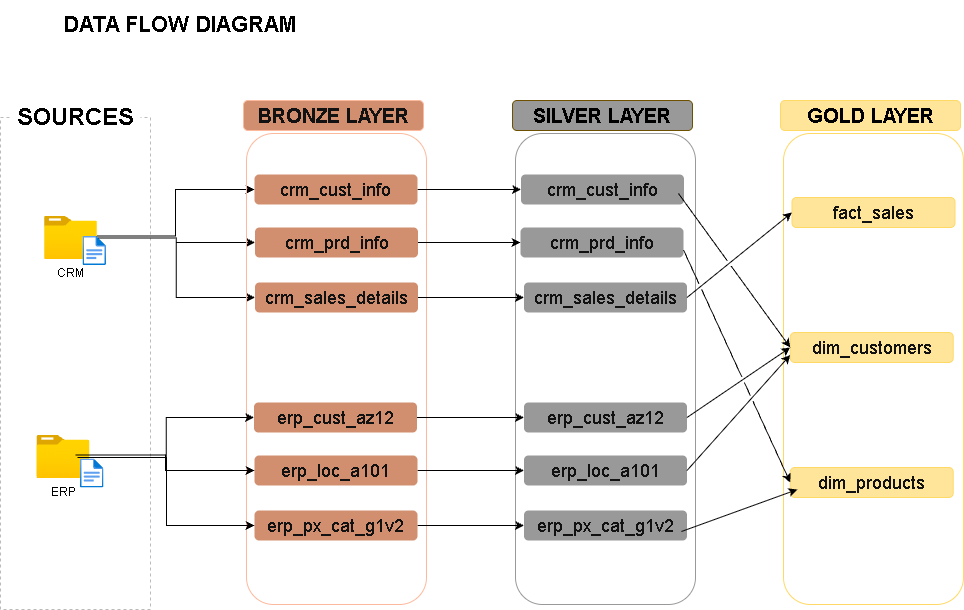

The diagram above was exported from draw.io. Its source (the exported page's mxGraphModel, read from the mxfile embedded in the PNG):
<mxGraphModel dx="1426" dy="743" grid="0" gridSize="10" guides="1" tooltips="1" connect="1" arrows="1" fold="1" page="1" pageScale="1" pageWidth="1169" pageHeight="827" background="light-dark(#FFFFFF,#FFFFFF)" math="0" shadow="0">
  <root>
    <mxCell id="0" />
    <mxCell id="1" parent="0" />
    <mxCell id="PAfCeRvMd9lVBmXLxjCT-1" parent="1" style="rounded=0;whiteSpace=wrap;html=1;hachureGap=4;fontFamily=Architects Daughter;fontSource=https%3A%2F%2Ffonts.googleapis.com%2Fcss%3Ffamily%3DArchitects%2BDaughter;glass=0;fillColor=none;dashed=1;strokeColor=light-dark(#000000,#BBBBBB);strokeWidth=1;" value="" vertex="1">
      <mxGeometry height="492" width="150" x="98" y="183" as="geometry" />
    </mxCell>
    <mxCell id="PAfCeRvMd9lVBmXLxjCT-2" parent="1" style="rounded=0;whiteSpace=wrap;html=1;hachureGap=4;fontFamily=Helvetica;fillColor=light-dark(#000000,#FFFFFF);dashed=1;strokeColor=none;strokeWidth=1;" value="&lt;font style=&quot;color: light-dark(rgb(0, 0, 0), rgb(0, 0, 0)); font-size: 24px;&quot;&gt;&lt;b&gt;SOURCES&lt;/b&gt;&lt;/font&gt;" vertex="1">
      <mxGeometry height="60" width="130" x="108" y="153" as="geometry" />
    </mxCell>
    <mxCell id="PAfCeRvMd9lVBmXLxjCT-43" edge="1" parent="1" style="edgeStyle=orthogonalEdgeStyle;rounded=0;orthogonalLoop=1;jettySize=auto;html=1;strokeColor=light-dark(#000000,#000000);entryX=0;entryY=0.5;entryDx=0;entryDy=0;" target="PAfCeRvMd9lVBmXLxjCT-15">
      <mxGeometry relative="1" as="geometry">
        <mxPoint x="193.00000000000006" y="301.52941176470586" as="sourcePoint" />
        <mxPoint x="431.57941176470587" y="268" as="targetPoint" />
      </mxGeometry>
    </mxCell>
    <mxCell id="PAfCeRvMd9lVBmXLxjCT-46" edge="1" parent="1" source="PAfCeRvMd9lVBmXLxjCT-3" style="edgeStyle=orthogonalEdgeStyle;rounded=0;orthogonalLoop=1;jettySize=auto;html=1;entryX=0;entryY=0.5;entryDx=0;entryDy=0;strokeColor=light-dark(#000000,#000000);" target="PAfCeRvMd9lVBmXLxjCT-16">
      <mxGeometry relative="1" as="geometry" />
    </mxCell>
    <mxCell id="PAfCeRvMd9lVBmXLxjCT-48" edge="1" parent="1" source="PAfCeRvMd9lVBmXLxjCT-3" style="edgeStyle=orthogonalEdgeStyle;rounded=0;orthogonalLoop=1;jettySize=auto;html=1;entryX=0;entryY=0.5;entryDx=0;entryDy=0;strokeColor=light-dark(#000000,#000000);" target="PAfCeRvMd9lVBmXLxjCT-17">
      <mxGeometry relative="1" as="geometry" />
    </mxCell>
    <mxCell id="PAfCeRvMd9lVBmXLxjCT-3" parent="1" style="image;aspect=fixed;html=1;points=[];align=center;fontSize=12;image=img/lib/azure2/general/Folder_Blank.svg;sketch=1;hachureGap=4;jiggle=2;curveFitting=1;fontFamily=Helvetica;labelBackgroundColor=none;fontColor=light-dark(#000000,#000000);" value="&lt;span&gt;CRM&lt;/span&gt;" vertex="1">
      <mxGeometry height="43" width="52.98" x="141.97000000000003" y="282" as="geometry" />
    </mxCell>
    <mxCell id="PAfCeRvMd9lVBmXLxjCT-4" parent="1" style="image;aspect=fixed;html=1;points=[];align=center;fontSize=12;image=img/lib/azure2/general/Folder_Blank.svg;sketch=1;hachureGap=4;jiggle=2;curveFitting=1;fontFamily=Helvetica;labelBackgroundColor=none;fontColor=light-dark(#000000,#000000);" value="&lt;span&gt;ERP&lt;/span&gt;" vertex="1">
      <mxGeometry height="43" width="52.98" x="134.42999999999998" y="501" as="geometry" />
    </mxCell>
    <mxCell id="PAfCeRvMd9lVBmXLxjCT-6" parent="1" style="image;aspect=fixed;html=1;points=[];align=center;fontSize=12;image=img/lib/azure2/general/File.svg;sketch=1;hachureGap=4;jiggle=2;curveFitting=1;fontFamily=Architects Daughter;fontSource=https%3A%2F%2Ffonts.googleapis.com%2Fcss%3Ffamily%3DArchitects%2BDaughter;" value="" vertex="1">
      <mxGeometry height="29" width="23.54" x="180.49" y="302" as="geometry" />
    </mxCell>
    <mxCell id="PAfCeRvMd9lVBmXLxjCT-7" parent="1" style="image;aspect=fixed;html=1;points=[];align=center;fontSize=12;image=img/lib/azure2/general/File.svg;sketch=1;hachureGap=4;jiggle=2;curveFitting=1;fontFamily=Architects Daughter;fontSource=https%3A%2F%2Ffonts.googleapis.com%2Fcss%3Ffamily%3DArchitects%2BDaughter;" value="" vertex="1">
      <mxGeometry height="29" width="23.54" x="177.98000000000002" y="524.5" as="geometry" />
    </mxCell>
    <mxCell id="PAfCeRvMd9lVBmXLxjCT-8" parent="1" style="rounded=1;whiteSpace=wrap;html=1;hachureGap=4;fontFamily=Helvetica;fillColor=#a0522d;strokeColor=#6D1F00;fontColor=#ffffff;fontStyle=1" value="&lt;font style=&quot;font-size: 20px;&quot;&gt;BRONZE LAYER&lt;/font&gt;" vertex="1">
      <mxGeometry height="30" width="180" x="341" y="166" as="geometry" />
    </mxCell>
    <mxCell id="PAfCeRvMd9lVBmXLxjCT-9" parent="1" style="rounded=1;whiteSpace=wrap;html=1;hachureGap=4;fontFamily=Architects Daughter;fontSource=https%3A%2F%2Ffonts.googleapis.com%2Fcss%3Ffamily%3DArchitects%2BDaughter;fillColor=none;strokeColor=#6D1F00;fontColor=#ffffff;" value="" vertex="1">
      <mxGeometry height="471" width="180" x="344" y="199" as="geometry" />
    </mxCell>
    <mxCell id="PAfCeRvMd9lVBmXLxjCT-10" parent="1" style="rounded=1;whiteSpace=wrap;html=1;hachureGap=4;fontFamily=Helvetica;fontStyle=1;fillColor=light-dark(#FFF2CC,#999999);strokeColor=#d6b656;labelBackgroundColor=none;fontColor=light-dark(#000000,#000000);" value="&lt;font style=&quot;font-size: 20px;&quot;&gt;SILVER LAYER&lt;/font&gt;" vertex="1">
      <mxGeometry height="30" width="180" x="610" y="166" as="geometry" />
    </mxCell>
    <mxCell id="PAfCeRvMd9lVBmXLxjCT-11" parent="1" style="rounded=1;whiteSpace=wrap;html=1;hachureGap=4;fontFamily=Architects Daughter;fontSource=https%3A%2F%2Ffonts.googleapis.com%2Fcss%3Ffamily%3DArchitects%2BDaughter;fillColor=none;strokeColor=light-dark(#36393D,#999999);" value="" vertex="1">
      <mxGeometry height="471" width="180" x="613" y="199" as="geometry" />
    </mxCell>
    <mxCell id="PAfCeRvMd9lVBmXLxjCT-53" edge="1" parent="1" source="PAfCeRvMd9lVBmXLxjCT-15" style="edgeStyle=orthogonalEdgeStyle;rounded=0;orthogonalLoop=1;jettySize=auto;html=1;exitX=1;exitY=0.5;exitDx=0;exitDy=0;entryX=0;entryY=0.5;entryDx=0;entryDy=0;strokeColor=light-dark(#000000,#000000);" target="PAfCeRvMd9lVBmXLxjCT-21">
      <mxGeometry relative="1" as="geometry" />
    </mxCell>
    <mxCell id="PAfCeRvMd9lVBmXLxjCT-15" parent="1" style="rounded=1;whiteSpace=wrap;html=1;fillColor=#a0522d;fontColor=#ffffff;strokeColor=none;" value="&lt;font style=&quot;font-size: 18px;&quot;&gt;crm_cust_info&lt;/font&gt;" vertex="1">
      <mxGeometry height="30" width="163" x="352" y="240" as="geometry" />
    </mxCell>
    <mxCell id="PAfCeRvMd9lVBmXLxjCT-54" edge="1" parent="1" source="PAfCeRvMd9lVBmXLxjCT-16" style="edgeStyle=orthogonalEdgeStyle;rounded=0;orthogonalLoop=1;jettySize=auto;html=1;exitX=1;exitY=0.5;exitDx=0;exitDy=0;entryX=0;entryY=0.5;entryDx=0;entryDy=0;strokeColor=light-dark(#000000,#000000);" target="PAfCeRvMd9lVBmXLxjCT-22">
      <mxGeometry relative="1" as="geometry" />
    </mxCell>
    <mxCell id="PAfCeRvMd9lVBmXLxjCT-16" parent="1" style="rounded=1;whiteSpace=wrap;html=1;fillColor=#a0522d;fontColor=#ffffff;strokeColor=none;" value="&lt;font style=&quot;font-size: 18px;&quot;&gt;crm_prd_info&lt;/font&gt;" vertex="1">
      <mxGeometry height="30" width="163" x="352.5" y="293" as="geometry" />
    </mxCell>
    <mxCell id="PAfCeRvMd9lVBmXLxjCT-55" edge="1" parent="1" source="PAfCeRvMd9lVBmXLxjCT-17" style="edgeStyle=orthogonalEdgeStyle;rounded=0;orthogonalLoop=1;jettySize=auto;html=1;exitX=1;exitY=0.5;exitDx=0;exitDy=0;entryX=0;entryY=0.5;entryDx=0;entryDy=0;strokeColor=light-dark(#000000,#000000);" target="PAfCeRvMd9lVBmXLxjCT-23">
      <mxGeometry relative="1" as="geometry" />
    </mxCell>
    <mxCell id="PAfCeRvMd9lVBmXLxjCT-17" parent="1" style="rounded=1;whiteSpace=wrap;html=1;fillColor=#a0522d;fontColor=#ffffff;strokeColor=none;" value="&lt;font style=&quot;font-size: 18px;&quot;&gt;crm_sales_details&lt;/font&gt;" vertex="1">
      <mxGeometry height="30" width="163" x="352.5" y="348" as="geometry" />
    </mxCell>
    <mxCell id="PAfCeRvMd9lVBmXLxjCT-56" edge="1" parent="1" source="PAfCeRvMd9lVBmXLxjCT-18" style="edgeStyle=orthogonalEdgeStyle;rounded=0;orthogonalLoop=1;jettySize=auto;html=1;exitX=1;exitY=0.5;exitDx=0;exitDy=0;entryX=0;entryY=0.5;entryDx=0;entryDy=0;strokeColor=light-dark(#000000,#000000);" target="PAfCeRvMd9lVBmXLxjCT-24">
      <mxGeometry relative="1" as="geometry" />
    </mxCell>
    <mxCell id="PAfCeRvMd9lVBmXLxjCT-18" parent="1" style="rounded=1;whiteSpace=wrap;html=1;fillColor=#a0522d;fontColor=#ffffff;strokeColor=none;" value="&lt;font style=&quot;font-size: 18px;&quot;&gt;erp_cust_az12&lt;/font&gt;" vertex="1">
      <mxGeometry height="30" width="163" x="351.5" y="468" as="geometry" />
    </mxCell>
    <mxCell id="PAfCeRvMd9lVBmXLxjCT-57" edge="1" parent="1" source="PAfCeRvMd9lVBmXLxjCT-19" style="edgeStyle=orthogonalEdgeStyle;rounded=0;orthogonalLoop=1;jettySize=auto;html=1;exitX=1;exitY=0.5;exitDx=0;exitDy=0;entryX=0;entryY=0.5;entryDx=0;entryDy=0;strokeColor=light-dark(#000000,#000000);" target="PAfCeRvMd9lVBmXLxjCT-25">
      <mxGeometry relative="1" as="geometry" />
    </mxCell>
    <mxCell id="PAfCeRvMd9lVBmXLxjCT-19" parent="1" style="rounded=1;whiteSpace=wrap;html=1;fillColor=#a0522d;fontColor=#ffffff;strokeColor=none;" value="&lt;font style=&quot;font-size: 18px;&quot;&gt;erp_loc_a101&lt;/font&gt;" vertex="1">
      <mxGeometry height="30" width="163" x="352" y="521" as="geometry" />
    </mxCell>
    <mxCell id="PAfCeRvMd9lVBmXLxjCT-58" edge="1" parent="1" source="PAfCeRvMd9lVBmXLxjCT-20" style="edgeStyle=orthogonalEdgeStyle;rounded=0;orthogonalLoop=1;jettySize=auto;html=1;exitX=1;exitY=0.5;exitDx=0;exitDy=0;entryX=0;entryY=0.5;entryDx=0;entryDy=0;strokeColor=light-dark(#000000,#000000);" target="PAfCeRvMd9lVBmXLxjCT-26">
      <mxGeometry relative="1" as="geometry" />
    </mxCell>
    <mxCell id="PAfCeRvMd9lVBmXLxjCT-20" parent="1" style="rounded=1;whiteSpace=wrap;html=1;fillColor=#a0522d;fontColor=#ffffff;strokeColor=none;" value="&lt;font style=&quot;font-size: 18px;&quot;&gt;erp_px_cat_g1v2&lt;/font&gt;" vertex="1">
      <mxGeometry height="30" width="163" x="352" y="576" as="geometry" />
    </mxCell>
    <mxCell id="PAfCeRvMd9lVBmXLxjCT-21" parent="1" style="rounded=1;whiteSpace=wrap;html=1;fillColor=light-dark(#36393D,#999999);fontColor=#ffffff;strokeColor=none;" value="&lt;span style=&quot;font-size: 18px;&quot;&gt;crm_cust_info&lt;/span&gt;" vertex="1">
      <mxGeometry height="30" width="163" x="618.5" y="240" as="geometry" />
    </mxCell>
    <mxCell id="PAfCeRvMd9lVBmXLxjCT-22" parent="1" style="rounded=1;whiteSpace=wrap;html=1;fillColor=light-dark(#36393D,#999999);fontColor=#ffffff;strokeColor=none;" value="&lt;span style=&quot;font-size: 18px;&quot;&gt;crm_prd_info&lt;/span&gt;" vertex="1">
      <mxGeometry height="30" width="163" x="618" y="293" as="geometry" />
    </mxCell>
    <mxCell id="PAfCeRvMd9lVBmXLxjCT-23" parent="1" style="rounded=1;whiteSpace=wrap;html=1;fillColor=light-dark(#36393D,#999999);fontColor=#ffffff;strokeColor=none;" value="&lt;span style=&quot;font-size: 18px;&quot;&gt;crm_sales_details&lt;/span&gt;" vertex="1">
      <mxGeometry height="30" width="163" x="621.5" y="348" as="geometry" />
    </mxCell>
    <mxCell id="PAfCeRvMd9lVBmXLxjCT-24" parent="1" style="rounded=1;whiteSpace=wrap;html=1;fillColor=light-dark(#36393D,#999999);fontColor=#ffffff;strokeColor=none;" value="&lt;span style=&quot;font-size: 18px;&quot;&gt;erp_cust_az12&lt;/span&gt;" vertex="1">
      <mxGeometry height="30" width="163" x="621.5" y="468" as="geometry" />
    </mxCell>
    <mxCell id="PAfCeRvMd9lVBmXLxjCT-25" parent="1" style="rounded=1;whiteSpace=wrap;html=1;fillColor=light-dark(#36393D,#999999);fontColor=#ffffff;strokeColor=none;" value="&lt;span style=&quot;font-size: 18px;&quot;&gt;erp_loc_a101&lt;/span&gt;" vertex="1">
      <mxGeometry height="30" width="163" x="621.5" y="521" as="geometry" />
    </mxCell>
    <mxCell id="PAfCeRvMd9lVBmXLxjCT-26" parent="1" style="rounded=1;whiteSpace=wrap;html=1;fillColor=light-dark(#36393D,#999999);fontColor=#ffffff;strokeColor=none;" value="&lt;span style=&quot;font-size: 18px;&quot;&gt;erp_px_cat_g1v2&lt;/span&gt;" vertex="1">
      <mxGeometry height="30" width="163" x="621.5" y="576" as="geometry" />
    </mxCell>
    <mxCell id="PAfCeRvMd9lVBmXLxjCT-49" edge="1" parent="1" style="edgeStyle=orthogonalEdgeStyle;rounded=0;orthogonalLoop=1;jettySize=auto;html=1;strokeColor=light-dark(#000000,#000000);entryX=0;entryY=0.5;entryDx=0;entryDy=0;" target="PAfCeRvMd9lVBmXLxjCT-19">
      <mxGeometry relative="1" as="geometry">
        <mxPoint x="173" y="520.5294117647059" as="sourcePoint" />
        <mxPoint x="331.99999999999994" y="474" as="targetPoint" />
      </mxGeometry>
    </mxCell>
    <mxCell id="PAfCeRvMd9lVBmXLxjCT-50" edge="1" parent="1" style="edgeStyle=orthogonalEdgeStyle;rounded=0;orthogonalLoop=1;jettySize=auto;html=1;entryX=0;entryY=0.5;entryDx=0;entryDy=0;strokeColor=light-dark(#000000,#000000);" target="PAfCeRvMd9lVBmXLxjCT-18">
      <mxGeometry relative="1" as="geometry">
        <mxPoint x="174.99999999999994" y="523" as="sourcePoint" />
        <mxPoint x="332.99999999999994" y="527" as="targetPoint" />
      </mxGeometry>
    </mxCell>
    <mxCell id="PAfCeRvMd9lVBmXLxjCT-51" edge="1" parent="1" style="edgeStyle=orthogonalEdgeStyle;rounded=0;orthogonalLoop=1;jettySize=auto;html=1;entryX=0;entryY=0.5;entryDx=0;entryDy=0;strokeColor=light-dark(#000000,#000000);" target="PAfCeRvMd9lVBmXLxjCT-20">
      <mxGeometry relative="1" as="geometry">
        <mxPoint x="174.99999999999994" y="523" as="sourcePoint" />
        <mxPoint x="332.99999999999994" y="582" as="targetPoint" />
      </mxGeometry>
    </mxCell>
    <mxCell id="la_5lAaRY0H1zffGrkvy-1" parent="1" style="rounded=1;whiteSpace=wrap;html=1;hachureGap=4;fontFamily=Helvetica;fontStyle=1;fillColor=light-dark(#FFF2CC,#FFE599);strokeColor=light-dark(#000000,#FFD966);fontColor=light-dark(#000000,#000000);" value="&lt;font style=&quot;font-size: 20px;&quot;&gt;GOLD LAYER&lt;/font&gt;" vertex="1">
      <mxGeometry height="30" width="180" x="878" y="166" as="geometry" />
    </mxCell>
    <mxCell id="la_5lAaRY0H1zffGrkvy-2" parent="1" style="rounded=1;whiteSpace=wrap;html=1;hachureGap=4;fontFamily=Architects Daughter;fontSource=https%3A%2F%2Ffonts.googleapis.com%2Fcss%3Ffamily%3DArchitects%2BDaughter;fillColor=none;strokeColor=light-dark(#000000,#FFD966);" value="" vertex="1">
      <mxGeometry height="471" width="180" x="881" y="199" as="geometry" />
    </mxCell>
    <mxCell id="la_5lAaRY0H1zffGrkvy-3" parent="1" style="rounded=1;whiteSpace=wrap;html=1;fillColor=light-dark(#FFF2CC,#FFE599);fontColor=#ffffff;strokeColor=light-dark(#000000,#FFD966);" value="&lt;span style=&quot;font-size: 18px;&quot;&gt;fact_sales&lt;/span&gt;" vertex="1">
      <mxGeometry height="30" width="163" x="889.5" y="263" as="geometry" />
    </mxCell>
    <mxCell id="la_5lAaRY0H1zffGrkvy-4" parent="1" style="rounded=1;whiteSpace=wrap;html=1;fillColor=light-dark(#FFF2CC,#FFE599);fontColor=#ffffff;strokeColor=light-dark(#000000,#FFD966);" value="&lt;span style=&quot;font-size: 18px;&quot;&gt;dim_customers&lt;/span&gt;" vertex="1">
      <mxGeometry height="30" width="163" x="887.75" y="398" as="geometry" />
    </mxCell>
    <mxCell id="la_5lAaRY0H1zffGrkvy-5" parent="1" style="rounded=1;whiteSpace=wrap;html=1;fillColor=light-dark(#FFF2CC,#FFE599);fontColor=#ffffff;strokeColor=light-dark(#000000,#FFD966);" value="&lt;span style=&quot;font-size: 18px;&quot;&gt;dim_products&lt;/span&gt;" vertex="1">
      <mxGeometry height="30" width="163" x="887.75" y="533" as="geometry" />
    </mxCell>
    <mxCell id="la_5lAaRY0H1zffGrkvy-9" edge="1" parent="1" source="PAfCeRvMd9lVBmXLxjCT-23" style="endArrow=classic;html=1;rounded=0;strokeColor=light-dark(#000000,#000000);exitX=1;exitY=0.5;exitDx=0;exitDy=0;jumpStyle=gap;entryX=0;entryY=0.5;entryDx=0;entryDy=0;" target="la_5lAaRY0H1zffGrkvy-3" value="">
      <mxGeometry height="50" relative="1" width="50" as="geometry">
        <mxPoint x="775" y="255" as="sourcePoint" />
        <mxPoint x="825" y="205" as="targetPoint" />
      </mxGeometry>
    </mxCell>
    <mxCell id="la_5lAaRY0H1zffGrkvy-10" edge="1" parent="1" source="PAfCeRvMd9lVBmXLxjCT-21" style="endArrow=classic;html=1;rounded=0;strokeColor=light-dark(#000000,#000000);exitX=0.966;exitY=0.633;exitDx=0;exitDy=0;entryX=0;entryY=0.5;entryDx=0;entryDy=0;exitPerimeter=0;jumpStyle=gap;" target="la_5lAaRY0H1zffGrkvy-4" value="">
      <mxGeometry height="50" relative="1" width="50" as="geometry">
        <mxPoint x="834" y="401" as="sourcePoint" />
        <mxPoint x="987" y="331" as="targetPoint" />
      </mxGeometry>
    </mxCell>
    <mxCell id="la_5lAaRY0H1zffGrkvy-11" edge="1" parent="1" source="PAfCeRvMd9lVBmXLxjCT-24" style="endArrow=classic;html=1;rounded=0;strokeColor=light-dark(#000000,#000000);exitX=1;exitY=0.5;exitDx=0;exitDy=0;entryX=0;entryY=0.5;entryDx=0;entryDy=0;jumpStyle=gap;" target="la_5lAaRY0H1zffGrkvy-4" value="">
      <mxGeometry height="50" relative="1" width="50" as="geometry">
        <mxPoint x="781" y="483.5" as="sourcePoint" />
        <mxPoint x="934" y="413.5" as="targetPoint" />
      </mxGeometry>
    </mxCell>
    <mxCell id="la_5lAaRY0H1zffGrkvy-12" edge="1" parent="1" source="PAfCeRvMd9lVBmXLxjCT-25" style="endArrow=classic;html=1;rounded=0;strokeColor=light-dark(#000000,#000000);exitX=1;exitY=0.5;exitDx=0;exitDy=0;entryX=0;entryY=0.75;entryDx=0;entryDy=0;jumpStyle=gap;" target="la_5lAaRY0H1zffGrkvy-4" value="">
      <mxGeometry height="50" relative="1" width="50" as="geometry">
        <mxPoint x="750" y="554" as="sourcePoint" />
        <mxPoint x="903" y="484" as="targetPoint" />
      </mxGeometry>
    </mxCell>
    <mxCell id="la_5lAaRY0H1zffGrkvy-13" edge="1" parent="1" source="PAfCeRvMd9lVBmXLxjCT-22" style="endArrow=classic;html=1;rounded=0;strokeColor=light-dark(#000000,#000000);exitX=1;exitY=0.75;exitDx=0;exitDy=0;jumpStyle=gap;entryX=0;entryY=0.5;entryDx=0;entryDy=0;" target="la_5lAaRY0H1zffGrkvy-5" value="">
      <mxGeometry height="50" relative="1" width="50" as="geometry">
        <mxPoint x="791" y="431" as="sourcePoint" />
        <mxPoint x="944" y="361" as="targetPoint" />
      </mxGeometry>
    </mxCell>
    <mxCell id="la_5lAaRY0H1zffGrkvy-14" edge="1" parent="1" source="PAfCeRvMd9lVBmXLxjCT-26" style="endArrow=classic;html=1;rounded=0;strokeColor=light-dark(#000000,#000000);exitX=0.966;exitY=0.7;exitDx=0;exitDy=0;entryX=0.044;entryY=0.733;entryDx=0;entryDy=0;exitPerimeter=0;entryPerimeter=0;jumpStyle=gap;" target="la_5lAaRY0H1zffGrkvy-5" value="">
      <mxGeometry height="50" relative="1" width="50" as="geometry">
        <mxPoint x="825" y="617" as="sourcePoint" />
        <mxPoint x="1009" y="509" as="targetPoint" />
      </mxGeometry>
    </mxCell>
    <mxCell id="la_5lAaRY0H1zffGrkvy-15" parent="1" style="text;html=1;whiteSpace=wrap;strokeColor=none;fillColor=none;align=center;verticalAlign=middle;rounded=0;fontColor=light-dark(#000000,#000000);fontSize=22;fontStyle=1" value="&lt;span&gt;DATA FLOW DIAGRAM&lt;/span&gt;" vertex="1">
      <mxGeometry height="48" width="311" x="122" y="66" as="geometry" />
    </mxCell>
  </root>
</mxGraphModel>